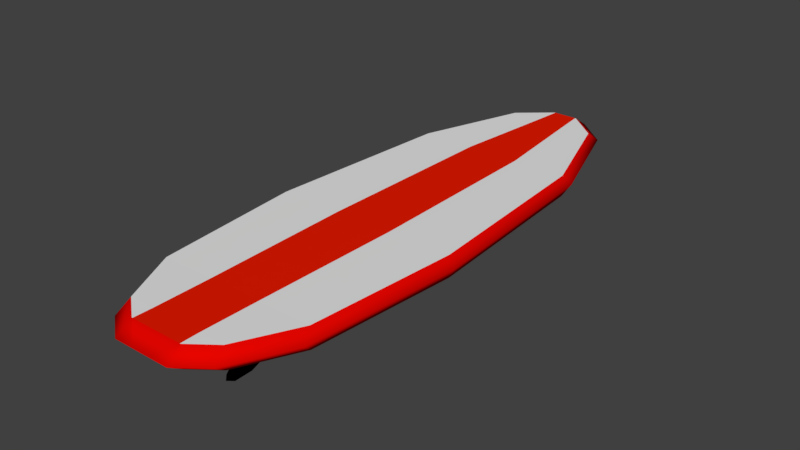 # Source: Surfboard_Smooth_2.blend  (saved by Blender 2.79.0; exported with 4.5.12 LTS)
import bpy
from mathutils import Matrix  # noqa: F401  (used for matrix-valued properties, if any)

bpy.ops.wm.read_factory_settings(use_empty=True)
scene = bpy.context.scene
scene.name = 'Scene'

# ---- collections
col_collection_1 = bpy.data.collections.new('Collection 1'); scene.collection.children.link(col_collection_1)

# ---- materials (node trees are filled in below, after node groups)
mat_primary = bpy.data.materials.new('Primary')
mat_primary.alpha_threshold = 0.0
mat_primary.use_transparent_shadow = False
mat_primary.roughness = 0.5
mat_primary.line_color = (0.0, 0.0, 0.0, 1.0)
mat_secondary = bpy.data.materials.new('Secondary')
mat_secondary.alpha_threshold = 0.0
mat_secondary.use_transparent_shadow = False
mat_secondary.diffuse_color = (0.8, 0.001717, 0.0, 1.0)
mat_secondary.roughness = 0.5
mat_tertiery = bpy.data.materials.new('Tertiery')
mat_tertiery.alpha_threshold = 0.0
mat_tertiery.use_transparent_shadow = False
mat_tertiery.diffuse_color = (0.0, 0.0, 0.0, 1.0)
mat_tertiery.roughness = 0.5
mat_fourth = bpy.data.materials.new('Fourth')
mat_fourth.alpha_threshold = 0.0
mat_fourth.use_transparent_shadow = False
mat_fourth.diffuse_color = (0.8, 0.01125, 0.0, 1.0)
mat_fourth.roughness = 0.5

# ---- material node trees

# ---- world
world_world = bpy.data.worlds.new('World'); scene.world = world_world
world_world.color = (0.05088, 0.05088, 0.05088)
world_world.use_sun_shadow = False
world_world.sun_shadow_jitter_overblur = 0.0
world_world.cycles.sampling_method = 'MANUAL'

# ---- meshes
me_cube = bpy.data.meshes.new('Cube')
me_cube.from_pydata([(0.253, 1.346, 0.000903), (0.1542, -1.581, 0.000903), (-0.1542, -1.581, 0.000903), (-0.253, 1.346, 0.000903), (0.253, 1.346, 0.1226), (0.1542, -1.581, 0.1226), (-0.1542, -1.581, 0.1226), (-0.253, 1.346, 0.1226), (0.4521, 0.7602, 0.000903), (0.5246, -0.3122, 0.000903), (0.4525, -1.152, 0.001747), (0.2925, -1.476, 0.000903), (-0.2925, -1.476, 0.000903), (-0.4525, -1.152, 0.001747), (-0.5246, -0.3122, 0.000903), (-0.4521, 0.7602, 0.000903), (0.4521, 0.7601, 0.1226), (0.5246, -0.3122, 0.1226), (0.4525, -1.152, 0.1217), (0.2925, -1.476, 0.1226), (-0.2925, -1.476, 0.1226), (-0.4525, -1.152, 0.1217), (-0.5246, -0.3122, 0.1226), (-0.4521, 0.7602, 0.1226), (0.07275, 1.502, 0.0009031), (-0.07275, 1.502, 0.0009031), (0.07275, 1.502, 0.1226), (-0.07275, 1.502, 0.1226), (0.2681, 1.434, 0.05813), (0.1634, -1.668, 0.05813), (-0.1634, -1.668, 0.05813), (-0.2681, 1.434, 0.05813), (-0.31, -1.557, 0.05813), (-0.4796, -1.213, 0.05813), (-0.556, -0.3231, 0.05813), (-0.4792, 0.8134, 0.05813), (0.4792, 0.8134, 0.05813), (0.556, -0.3231, 0.05813), (0.4796, -1.213, 0.05813), (0.31, -1.557, 0.05813), (0.0771, 1.6, 0.05813), (-0.0771, 1.6, 0.05813), (-0.02355, -0.8635, 0.01222), (-0.02355, -0.8884, -0.08782), (-0.02355, -1.038, 0.01222), (-0.02355, -1.037, -0.02055), (0.02355, -0.8635, 0.01222), (0.02355, -0.8884, -0.08782), (0.02355, -1.038, 0.01222), (0.02355, -1.037, -0.02055), (-0.02284, -0.98, -0.1238), (-0.02284, -1.05, -0.07232), (0.02284, -0.98, -0.1238), (0.02284, -1.05, -0.07232), (-0.01227, -1.067, -0.1346), (-0.01227, -1.09, -0.09944), (0.01227, -1.067, -0.1346), (0.01227, -1.09, -0.09944), (9.298e-10, -1.106, -0.118), (-0.2365, -1.174, 0.01222), (-0.2365, -1.199, -0.08782), (-0.2365, -1.348, 0.01222), (-0.2365, -1.348, -0.02055), (-0.1894, -1.174, 0.01222), (-0.1894, -1.199, -0.08782), (-0.1894, -1.348, 0.01222), (-0.1894, -1.348, -0.02055), (-0.2358, -1.291, -0.1238), (-0.2358, -1.36, -0.07232), (-0.1901, -1.291, -0.1238), (-0.1901, -1.36, -0.07232), (-0.2252, -1.378, -0.1346), (-0.2252, -1.401, -0.09944), (-0.2007, -1.378, -0.1346), (-0.2007, -1.401, -0.09944), (-0.213, -1.417, -0.118), (0.1894, -1.174, 0.01222), (0.1894, -1.199, -0.08782), (0.1894, -1.348, 0.01222), (0.1894, -1.348, -0.02055), (0.2365, -1.174, 0.01222), (0.2365, -1.199, -0.08782), (0.2365, -1.348, 0.01222), (0.2365, -1.348, -0.02055), (0.1901, -1.291, -0.1238), (0.1901, -1.36, -0.07232), (0.2358, -1.291, -0.1238), (0.2358, -1.36, -0.07232), (0.2007, -1.378, -0.1346), (0.2007, -1.401, -0.09944), (0.2252, -1.378, -0.1346), (0.2252, -1.401, -0.09944), (0.213, -1.417, -0.118), (0.08554, 1.345, 0.000903), (-0.08554, 1.345, 0.000903), (0.1497, -1.581, 0.000903), (-0.1497, -1.581, 0.000903), (0.08554, 1.345, 0.1226), (-0.08554, 1.345, 0.1226), (0.1497, -1.581, 0.1226), (-0.1497, -1.581, 0.1226), (-0.1507, 0.7602, 0.1226), (0.1507, 0.7602, 0.1226), (-0.1668, -0.3122, 0.1226), (0.1668, -0.3122, 0.1226), (-0.1508, -1.152, 0.1217), (0.1508, -1.152, 0.1217), (-0.1475, -1.476, 0.1226), (0.1475, -1.476, 0.1226), (0.1507, 0.7602, 0.000903), (-0.1507, 0.7602, 0.000903), (0.1668, -0.3122, 0.000903), (-0.1668, -0.3122, 0.000903), (0.1508, -1.152, 0.001747), (-0.1508, -1.152, 0.001747), (0.1475, -1.476, 0.000903), (-0.1475, -1.476, 0.000903), (0.06903, 1.502, 0.0009031), (-0.06903, 1.502, 0.0009031), (0.06903, 1.502, 0.1226), (-0.06903, 1.502, 0.1226), (0.0257, 1.6, 0.05813), (-0.0257, 1.6, 0.05813), (0.05447, -1.668, 0.05813), (-0.05447, -1.668, 0.05813)], [], [(116, 96, 2, 12), (107, 20, 6, 100), (39, 19, 5, 29), (124, 100, 6, 30), (35, 23, 7, 31), (28, 0, 24, 40), (30, 6, 20, 32), (32, 20, 21, 33), (33, 21, 22, 34), (34, 22, 23, 35), (28, 4, 16, 36), (36, 16, 17, 37), (37, 17, 18, 38), (38, 18, 19, 39), (98, 7, 23, 101), (101, 23, 22, 103), (103, 22, 21, 105), (105, 21, 20, 107), (94, 110, 15, 3), (110, 112, 14, 15), (112, 114, 13, 14), (114, 116, 12, 13), (122, 118, 25, 41), (97, 4, 26, 119), (31, 7, 27, 41), (94, 3, 25, 118), (3, 31, 41, 25), (120, 122, 41, 27), (10, 38, 39, 11), (9, 37, 38, 10), (8, 36, 37, 9), (0, 28, 36, 8), (14, 34, 35, 15), (13, 33, 34, 14), (12, 32, 33, 13), (2, 30, 32, 12), (4, 28, 40, 26), (15, 35, 31, 3), (96, 124, 30, 2), (11, 39, 29, 1), (42, 43, 45, 44), (44, 45, 49, 48), (48, 49, 47, 46), (46, 47, 43, 42), (44, 48, 46, 42), (45, 43, 50, 51), (50, 52, 56, 54), (43, 47, 52, 50), (49, 45, 51, 53), (47, 49, 53, 52), (56, 57, 58), (53, 51, 55, 57), (52, 53, 57, 56), (51, 50, 54, 55), (55, 54, 58), (54, 56, 58), (57, 55, 58), (59, 60, 62, 61), (61, 62, 66, 65), (65, 66, 64, 63), (63, 64, 60, 59), (61, 65, 63, 59), (62, 60, 67, 68), (67, 69, 73, 71), (60, 64, 69, 67), (66, 62, 68, 70), (64, 66, 70, 69), (73, 74, 75), (70, 68, 72, 74), (69, 70, 74, 73), (68, 67, 71, 72), (72, 71, 75), (71, 73, 75), (74, 72, 75), (76, 77, 79, 78), (78, 79, 83, 82), (82, 83, 81, 80), (80, 81, 77, 76), (78, 82, 80, 76), (79, 77, 84, 85), (84, 86, 90, 88), (77, 81, 86, 84), (83, 79, 85, 87), (81, 83, 87, 86), (90, 91, 92), (87, 85, 89, 91), (86, 87, 91, 90), (85, 84, 88, 89), (89, 88, 92), (88, 90, 92), (91, 89, 92), (1, 29, 123, 95), (95, 123, 124, 96), (26, 40, 121, 119), (119, 121, 122, 120), (0, 93, 117, 24), (93, 94, 118, 117), (7, 98, 120, 27), (98, 97, 119, 120), (40, 24, 117, 121), (121, 117, 118, 122), (10, 11, 115, 113), (113, 115, 116, 114), (9, 10, 113, 111), (111, 113, 114, 112), (8, 9, 111, 109), (109, 111, 112, 110), (0, 8, 109, 93), (93, 109, 110, 94), (18, 106, 108, 19), (106, 105, 107, 108), (17, 104, 106, 18), (104, 103, 105, 106), (16, 102, 104, 17), (102, 101, 103, 104), (4, 97, 102, 16), (97, 98, 101, 102), (29, 5, 99, 123), (123, 99, 100, 124), (19, 108, 99, 5), (108, 107, 100, 99), (11, 1, 95, 115), (115, 95, 96, 116)])
me_cube.polygons.foreach_set('use_smooth', [0, 0, 1, 1, 1, 1, 1, 1, 1, 1, 1, 1, 1, 1, 0, 0, 0, 0, 0, 0, 0, 0, 1, 0, 1, 0, 1, 1, 1, 1, 1, 1, 1, 1, 1, 1, 1, 1, 1, 1, 1, 1, 1, 1, 1, 1, 1, 1, 1, 1, 1, 1, 1, 1, 1, 1, 1, 1, 1, 1, 1, 1, 1, 1, 1, 1, 1, 1, 1, 1, 1, 1, 1, 1, 1, 1, 1, 1, 1, 1, 1, 1, 1, 1, 1, 1, 1, 1, 1, 1, 1, 1, 1, 1, 1, 0, 0, 0, 0, 1, 1, 0, 0, 0, 0, 0, 0, 0, 0, 0, 0, 0, 0, 0, 0, 0, 0, 1, 1, 0, 0, 0, 0])
me_cube.polygons.foreach_set('material_index', [0, 0, 1, 1, 1, 1, 1, 1, 1, 1, 1, 1, 1, 1, 0, 0, 0, 0, 0, 0, 0, 0, 1, 0, 1, 0, 1, 1, 1, 1, 1, 1, 1, 1, 1, 1, 1, 1, 1, 1, 2, 2, 2, 2, 2, 2, 2, 2, 2, 2, 2, 2, 2, 2, 2, 2, 2, 2, 2, 2, 2, 2, 2, 2, 2, 2, 2, 2, 2, 2, 2, 2, 2, 2, 2, 2, 2, 2, 2, 2, 2, 2, 2, 2, 2, 2, 2, 2, 2, 2, 2, 1, 1, 1, 1, 0, 3, 0, 3, 1, 1, 0, 3, 0, 3, 0, 3, 0, 3, 0, 3, 0, 3, 0, 3, 0, 3, 1, 1, 0, 3, 0, 3])
_uv = me_cube.uv_layers.new(name='UVMap')
_uv.uv.foreach_set('vector', [0.02882, 0.8297, 0.0001615, 0.8423, 0.0001615, 0.8142, 0.02882, 0.7764, 0.02882, 0.5741, 0.02882, 0.6274, 0.0001615, 0.5896, 0.0001615, 0.5615, 0.05623, 0.1388, 0.08177, 0.1472, 0.0634, 0.1749, 0.03912, 0.1725, 0.04198, 0.2137, 0.06563, 0.2123, 0.06675, 0.2311, 0.04341, 0.2344, 0.6522, 0.3168, 0.6339, 0.2974, 0.7564, 0.231, 0.7818, 0.239, 0.7739, 0.133, 0.7759, 0.1064, 0.8258, 0.1554, 0.7987, 0.1724, 0.04341, 0.2344, 0.06675, 0.2311, 0.08793, 0.2583, 0.0621, 0.2685, 0.0621, 0.2685, 0.08793, 0.2583, 0.1585, 0.2995, 0.1385, 0.318, 0.1385, 0.318, 0.1585, 0.2995, 0.3647, 0.3371, 0.3616, 0.3622, 0.3616, 0.3622, 0.3647, 0.3371, 0.6339, 0.2974, 0.6522, 0.3168, 0.7739, 0.133, 0.7491, 0.1429, 0.6239, 0.08339, 0.6411, 0.06333, 0.6411, 0.06333, 0.6239, 0.08339, 0.356, 0.05683, 0.3516, 0.03191, 0.3516, 0.03191, 0.356, 0.05683, 0.1489, 0.1039, 0.1283, 0.08638, 0.1283, 0.08638, 0.1489, 0.1039, 0.08177, 0.1472, 0.05623, 0.1388, 0.8006, 0.5705, 0.8006, 0.6167, 0.6404, 0.6711, 0.6404, 0.5887, 0.6404, 0.5887, 0.6404, 0.6711, 0.3472, 0.6909, 0.3472, 0.5953, 0.3472, 0.5953, 0.3472, 0.6909, 0.1176, 0.6712, 0.1176, 0.5887, 0.1176, 0.5887, 0.1176, 0.6712, 0.02882, 0.6274, 0.02882, 0.5741, 0.8006, 0.8333, 0.6404, 0.8152, 0.6404, 0.7327, 0.8006, 0.7872, 0.6404, 0.8152, 0.3472, 0.8086, 0.3472, 0.7129, 0.6404, 0.7327, 0.3472, 0.8086, 0.1176, 0.8151, 0.1176, 0.7326, 0.3472, 0.7129, 0.1176, 0.8151, 0.02882, 0.8297, 0.02882, 0.7764, 0.1176, 0.7326, 0.7999, 0.1887, 0.8328, 0.1901, 0.8363, 0.2075, 0.8004, 0.1969, 0.8006, 0.5244, 0.8006, 0.4783, 0.8433, 0.5276, 0.8433, 0.5408, 0.7818, 0.239, 0.7564, 0.231, 0.7795, 0.1973, 0.8004, 0.1969, 0.8006, 0.8333, 0.8006, 0.7872, 0.8433, 0.8365, 0.8433, 0.8497, 0.7862, 0.2659, 0.7818, 0.239, 0.8004, 0.1969, 0.8363, 0.2075, 0.7787, 0.1897, 0.7999, 0.1887, 0.8004, 0.1969, 0.7795, 0.1973, 0.1315, 0.06089, 0.1283, 0.08638, 0.05623, 0.1388, 0.04631, 0.1116, 0.353, 0.0097, 0.3516, 0.03191, 0.1283, 0.08638, 0.1315, 0.06089, 0.636, 0.03927, 0.6411, 0.06333, 0.3516, 0.03191, 0.353, 0.0097, 0.7759, 0.1064, 0.7739, 0.133, 0.6411, 0.06333, 0.636, 0.03927, 0.364, 0.3843, 0.3616, 0.3622, 0.6522, 0.3168, 0.6482, 0.3414, 0.143, 0.3432, 0.1385, 0.318, 0.3616, 0.3622, 0.364, 0.3843, 0.05372, 0.2974, 0.0621, 0.2685, 0.1385, 0.318, 0.143, 0.3432, 0.01062, 0.2521, 0.04341, 0.2344, 0.0621, 0.2685, 0.05372, 0.2974, 0.7491, 0.1429, 0.7739, 0.133, 0.7987, 0.1724, 0.777, 0.1743, 0.6482, 0.3414, 0.6522, 0.3168, 0.7818, 0.239, 0.7862, 0.2659, 0.01062, 0.2205, 0.04198, 0.2137, 0.04341, 0.2344, 0.01062, 0.2521, 0.04631, 0.1116, 0.05623, 0.1388, 0.03912, 0.1725, 0.01062, 0.1573, 0.8631, 0.8714, 0.9967, 0.8714, 0.9969, 0.9985, 0.8632, 0.9982, 0.8631, 0.8714, 0.9967, 0.8714, 0.9969, 0.9985, 0.8632, 0.9982, 0.8631, 0.8714, 0.9967, 0.8714, 0.9969, 0.9985, 0.8632, 0.9982, 0.8631, 0.8714, 0.9967, 0.8714, 0.9969, 0.9985, 0.8632, 0.9982, 0.8631, 0.8714, 0.9967, 0.8714, 0.9969, 0.9985, 0.8632, 0.9982, 0.8631, 0.8714, 0.9967, 0.8714, 0.9969, 0.9985, 0.8632, 0.9982, 0.8631, 0.8714, 0.9967, 0.8714, 0.9969, 0.9985, 0.8632, 0.9982, 0.8631, 0.8714, 0.9967, 0.8714, 0.9969, 0.9985, 0.8632, 0.9982, 0.8631, 0.8714, 0.9967, 0.8714, 0.9969, 0.9985, 0.8632, 0.9982, 0.8631, 0.8714, 0.9967, 0.8714, 0.9969, 0.9985, 0.8632, 0.9982, 0.8631, 0.8714, 0.9967, 0.8714, 0.9969, 0.9985, 0.8631, 0.8714, 0.9967, 0.8714, 0.9969, 0.9985, 0.8632, 0.9982, 0.8631, 0.8714, 0.9967, 0.8714, 0.9969, 0.9985, 0.8632, 0.9982, 0.8631, 0.8714, 0.9967, 0.8714, 0.9969, 0.9985, 0.8632, 0.9982, 0.8631, 0.8714, 0.9967, 0.8714, 0.9969, 0.9985, 0.8631, 0.8714, 0.9967, 0.8714, 0.9969, 0.9985, 0.8631, 0.8714, 0.9967, 0.8714, 0.9969, 0.9985, 0.8631, 0.8714, 0.9967, 0.8714, 0.9969, 0.9985, 0.8632, 0.9982, 0.8631, 0.8714, 0.9967, 0.8714, 0.9969, 0.9985, 0.8632, 0.9982, 0.8631, 0.8714, 0.9967, 0.8714, 0.9969, 0.9985, 0.8632, 0.9982, 0.8631, 0.8714, 0.9967, 0.8714, 0.9969, 0.9985, 0.8632, 0.9982, 0.8631, 0.8714, 0.9967, 0.8714, 0.9969, 0.9985, 0.8632, 0.9982, 0.8631, 0.8714, 0.9967, 0.8714, 0.9969, 0.9985, 0.8632, 0.9982, 0.8631, 0.8714, 0.9967, 0.8714, 0.9969, 0.9985, 0.8632, 0.9982, 0.8631, 0.8714, 0.9967, 0.8714, 0.9969, 0.9985, 0.8632, 0.9982, 0.8631, 0.8714, 0.9967, 0.8714, 0.9969, 0.9985, 0.8632, 0.9982, 0.8631, 0.8714, 0.9967, 0.8714, 0.9969, 0.9985, 0.8632, 0.9982, 0.8631, 0.8714, 0.9967, 0.8714, 0.9969, 0.9985, 0.8631, 0.8714, 0.9967, 0.8714, 0.9969, 0.9985, 0.8632, 0.9982, 0.8631, 0.8714, 0.9967, 0.8714, 0.9969, 0.9985, 0.8632, 0.9982, 0.8631, 0.8714, 0.9967, 0.8714, 0.9969, 0.9985, 0.8632, 0.9982, 0.8631, 0.8714, 0.9967, 0.8714, 0.9969, 0.9985, 0.8631, 0.8714, 0.9967, 0.8714, 0.9969, 0.9985, 0.8631, 0.8714, 0.9967, 0.8714, 0.9969, 0.9985, 0.8631, 0.8714, 0.9967, 0.8714, 0.9969, 0.9985, 0.8632, 0.9982, 0.8631, 0.8714, 0.9967, 0.8714, 0.9969, 0.9985, 0.8632, 0.9982, 0.8631, 0.8714, 0.9967, 0.8714, 0.9969, 0.9985, 0.8632, 0.9982, 0.8631, 0.8714, 0.9967, 0.8714, 0.9969, 0.9985, 0.8632, 0.9982, 0.8631, 0.8714, 0.9967, 0.8714, 0.9969, 0.9985, 0.8632, 0.9982, 0.8631, 0.8714, 0.9967, 0.8714, 0.9969, 0.9985, 0.8632, 0.9982, 0.8631, 0.8714, 0.9967, 0.8714, 0.9969, 0.9985, 0.8632, 0.9982, 0.8631, 0.8714, 0.9967, 0.8714, 0.9969, 0.9985, 0.8632, 0.9982, 0.8631, 0.8714, 0.9967, 0.8714, 0.9969, 0.9985, 0.8632, 0.9982, 0.8631, 0.8714, 0.9967, 0.8714, 0.9969, 0.9985, 0.8632, 0.9982, 0.8631, 0.8714, 0.9967, 0.8714, 0.9969, 0.9985, 0.8631, 0.8714, 0.9967, 0.8714, 0.9969, 0.9985, 0.8632, 0.9982, 0.8631, 0.8714, 0.9967, 0.8714, 0.9969, 0.9985, 0.8632, 0.9982, 0.8631, 0.8714, 0.9967, 0.8714, 0.9969, 0.9985, 0.8632, 0.9982, 0.8631, 0.8714, 0.9967, 0.8714, 0.9969, 0.9985, 0.8631, 0.8714, 0.9967, 0.8714, 0.9969, 0.9985, 0.8631, 0.8714, 0.9967, 0.8714, 0.9969, 0.9985, 0.01062, 0.1573, 0.03912, 0.1725, 0.04055, 0.1931, 0.01062, 0.1889, 0.01062, 0.1889, 0.04055, 0.1931, 0.04198, 0.2137, 0.01062, 0.2205, 0.777, 0.1743, 0.7987, 0.1724, 0.7993, 0.1806, 0.7778, 0.182, 0.7778, 0.182, 0.7993, 0.1806, 0.7999, 0.1887, 0.7787, 0.1897, 0.8006, 0.9256, 0.8006, 0.8794, 0.8433, 0.863, 0.8433, 0.8763, 0.8006, 0.8794, 0.8006, 0.8333, 0.8433, 0.8497, 0.8433, 0.863, 0.8006, 0.6167, 0.8006, 0.5705, 0.8433, 0.5541, 0.8433, 0.5674, 0.8006, 0.5705, 0.8006, 0.5244, 0.8433, 0.5408, 0.8433, 0.5541, 0.7987, 0.1724, 0.8258, 0.1554, 0.8293, 0.1727, 0.7993, 0.1806, 0.7993, 0.1806, 0.8293, 0.1727, 0.8328, 0.1901, 0.7999, 0.1887, 0.1176, 0.9801, 0.02882, 0.9364, 0.02882, 0.883, 0.1176, 0.8976, 0.1176, 0.8976, 0.02882, 0.883, 0.02882, 0.8297, 0.1176, 0.8151, 0.3472, 0.9998, 0.1176, 0.9801, 0.1176, 0.8976, 0.3472, 0.9042, 0.3472, 0.9042, 0.1176, 0.8976, 0.1176, 0.8151, 0.3472, 0.8086, 0.6404, 0.98, 0.3472, 0.9998, 0.3472, 0.9042, 0.6404, 0.8976, 0.6404, 0.8976, 0.3472, 0.9042, 0.3472, 0.8086, 0.6404, 0.8152, 0.8006, 0.9256, 0.6404, 0.98, 0.6404, 0.8976, 0.8006, 0.8794, 0.8006, 0.8794, 0.6404, 0.8976, 0.6404, 0.8152, 0.8006, 0.8333, 0.1176, 0.4237, 0.1176, 0.5062, 0.02882, 0.5208, 0.02882, 0.4675, 0.1176, 0.5062, 0.1176, 0.5887, 0.02882, 0.5741, 0.02882, 0.5208, 0.3472, 0.404, 0.3472, 0.4996, 0.1176, 0.5062, 0.1176, 0.4237, 0.3472, 0.4996, 0.3472, 0.5953, 0.1176, 0.5887, 0.1176, 0.5062, 0.6404, 0.4238, 0.6404, 0.5063, 0.3472, 0.4996, 0.3472, 0.404, 0.6404, 0.5063, 0.6404, 0.5887, 0.3472, 0.5953, 0.3472, 0.4996, 0.8006, 0.4783, 0.8006, 0.5244, 0.6404, 0.5063, 0.6404, 0.4238, 0.8006, 0.5244, 0.8006, 0.5705, 0.6404, 0.5887, 0.6404, 0.5063, 0.03912, 0.1725, 0.0634, 0.1749, 0.06451, 0.1936, 0.04055, 0.1931, 0.04055, 0.1931, 0.06451, 0.1936, 0.06563, 0.2123, 0.04198, 0.2137, 0.02882, 0.4675, 0.02882, 0.5208, 0.0001615, 0.5334, 0.0001615, 0.5053, 0.02882, 0.5208, 0.02882, 0.5741, 0.0001615, 0.5615, 0.0001615, 0.5334, 0.02882, 0.9364, 0.0001615, 0.8985, 0.0001615, 0.8704, 0.02882, 0.883, 0.02882, 0.883, 0.0001615, 0.8704, 0.0001615, 0.8423, 0.02882, 0.8297])
me_cube.materials.append(mat_primary)
me_cube.materials.append(mat_secondary)
me_cube.materials.append(mat_tertiery)
me_cube.materials.append(mat_fourth)
me_cube.use_remesh_preserve_volume = False
me_cube.use_remesh_preserve_attributes = False
me_cube.use_mirror_vertex_groups = False
me_cube.update()

# ---- objects
ob_cube = bpy.data.objects.new('Cube', me_cube)

# ---- transforms, parenting, visibility, modifiers, constraints
ob_cube.location = (0.0, 0.0, 0.0)
ob_cube.lock_rotations_4d = False
ob_cube.empty_display_type = 'ARROWS'
ob_cube.lineart.crease_threshold = 0.0

# ---- collection membership
col_collection_1.objects.link(ob_cube)

# ---- scene / render settings (as saved in the file)
scene.frame_start = 1; scene.frame_end = 250; scene.frame_set(1)
scene.render.engine = 'BLENDER_EEVEE_NEXT'
scene.render.resolution_percentage = 50
scene.render.dither_intensity = 0.0
scene.cycles.use_denoising = False
scene.cycles.samples = 128
scene.cycles.sampling_pattern = 'TABULATED_SOBOL'
scene.cycles.use_adaptive_sampling = False
scene.cycles.use_light_tree = False
scene.cycles.blur_glossy = 0.0
scene.cycles.sample_clamp_indirect = 0.0
scene.view_settings.view_transform = 'Standard'
bpy.context.view_layer.update()

# ---- added for rendering (the .blend has no active camera and no usable light): camera, sun
cam_auto = bpy.data.cameras.new('AutoCamera')
cam_auto.lens = 50.0
cam_auto.sensor_width = 36.0
cam_auto.clip_end = 1000.0
ob_auto_camera = bpy.data.objects.new('AutoCamera', cam_auto)
scene.collection.objects.link(ob_auto_camera)
ob_auto_camera.location = (3.20262, -3.87721, 2.55609)
ob_auto_camera.rotation_euler = (1.09748, -7.21219e-08, 0.694738)
scene.camera = ob_auto_camera
light_auto_sun = bpy.data.lights.new('AutoSun', 'SUN')
light_auto_sun.energy = 3.0
light_auto_sun.angle = 0.0523599
ob_auto_sun = bpy.data.objects.new('AutoSun', light_auto_sun)
scene.collection.objects.link(ob_auto_sun)
ob_auto_sun.rotation_euler = (0.872665, 0.174533, 0.523599)
bpy.context.view_layer.update()
